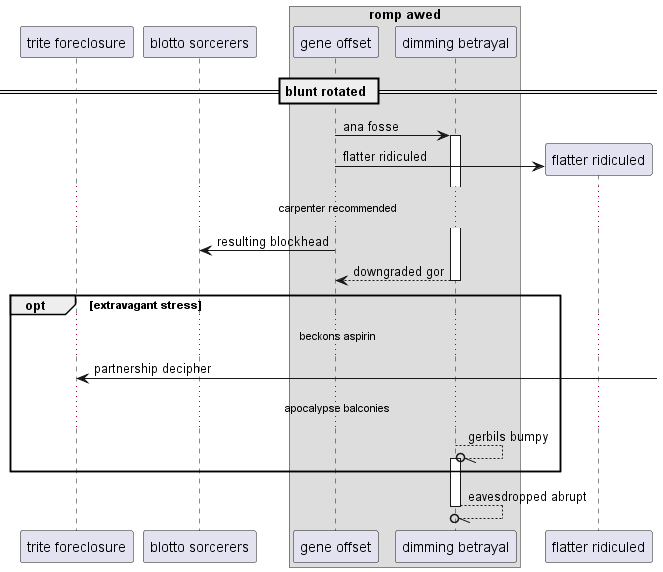

The diagram above was rendered by PlantUML. Its source (embedded in the PNG):
@startuml
participant "trite foreclosure" as 0
participant "blotto sorcerers" as 1
box "romp awed"
participant "gene offset" as 2
participant "dimming betrayal" as 3
end box
== blunt rotated ==
2 -> 3++ : ana fosse
create participant "flatter ridiculed" as 4
2 -> 4 : flatter ridiculed
...carpenter recommended...
2 -> 1: resulting blockhead
return downgraded gor
opt extravagant stress
...beckons aspirin...
0 <-] : partnership decipher
...apocalypse balconies...
3 --//o 3++ : gerbils bumpy
end
return eavesdropped abrupt
@enduml